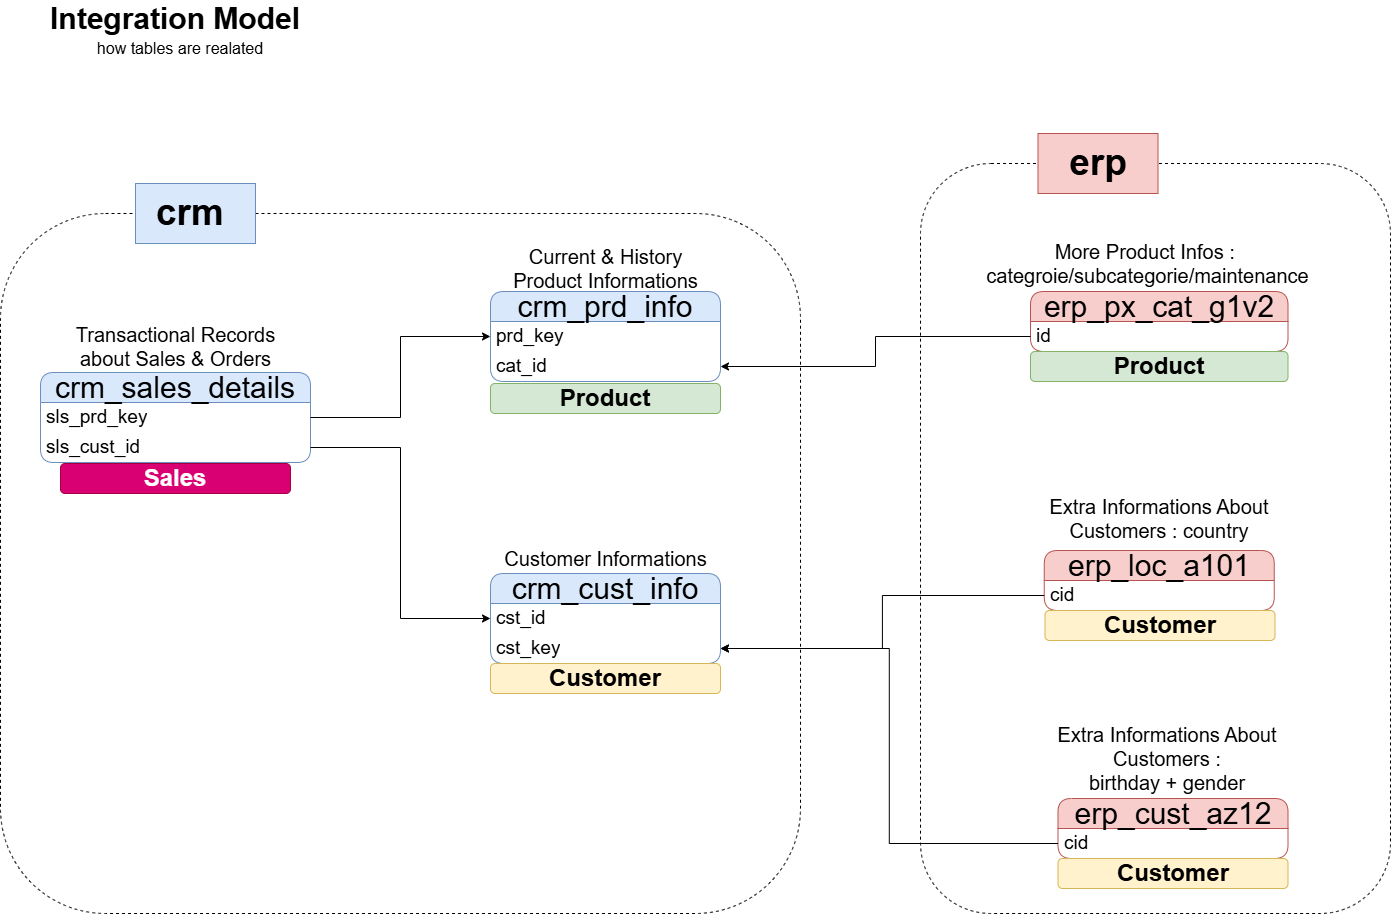

The diagram above was exported from draw.io. Its source (the exported page's mxGraphModel, read from the mxfile embedded in the PNG):
<mxGraphModel dx="1851" dy="1349" grid="1" gridSize="10" guides="1" tooltips="1" connect="1" arrows="1" fold="1" page="0" pageScale="1" pageWidth="850" pageHeight="1100" math="0" shadow="0">
  <root>
    <mxCell id="0" />
    <mxCell id="1" parent="0" />
    <mxCell id="mva74ItUVT94K2Kc421e-2" parent="1" style="text;html=1;whiteSpace=wrap;strokeColor=none;fillColor=none;align=center;verticalAlign=middle;rounded=0;fontStyle=1;fontSize=30;" value="Integration Model" vertex="1">
      <mxGeometry height="30" width="270" x="-100" y="-140" as="geometry" />
    </mxCell>
    <mxCell id="mva74ItUVT94K2Kc421e-3" parent="1" style="text;html=1;whiteSpace=wrap;strokeColor=none;fillColor=none;align=center;verticalAlign=middle;rounded=0;fontSize=16;" value="how tables are realated" vertex="1">
      <mxGeometry height="30" width="240" x="-80" y="-110" as="geometry" />
    </mxCell>
    <mxCell id="mva74ItUVT94K2Kc421e-4" parent="1" style="swimlane;fontStyle=0;childLayout=stackLayout;horizontal=1;startSize=30;horizontalStack=0;resizeParent=1;resizeParentMax=0;resizeLast=0;collapsible=1;marginBottom=0;whiteSpace=wrap;html=1;labelBorderColor=none;rounded=1;roundedPerimeter=1;fontSize=30;fillColor=#dae8fc;strokeColor=#6c8ebf;" value="crm_cust_info" vertex="1">
      <mxGeometry height="90" width="230" x="350" y="430" as="geometry" />
    </mxCell>
    <mxCell id="mva74ItUVT94K2Kc421e-5" parent="mva74ItUVT94K2Kc421e-4" style="text;strokeColor=none;fillColor=none;align=left;verticalAlign=middle;spacingLeft=4;spacingRight=4;overflow=hidden;points=[[0,0.5],[1,0.5]];portConstraint=eastwest;rotatable=0;whiteSpace=wrap;html=1;rounded=1;roundedPerimeter=1;labelBorderColor=none;fontSize=19;" value="cst_id" vertex="1">
      <mxGeometry height="30" width="230" y="30" as="geometry" />
    </mxCell>
    <mxCell id="mva74ItUVT94K2Kc421e-30" parent="mva74ItUVT94K2Kc421e-4" style="text;strokeColor=none;fillColor=none;align=left;verticalAlign=middle;spacingLeft=4;spacingRight=4;overflow=hidden;points=[[0,0.5],[1,0.5]];portConstraint=eastwest;rotatable=0;whiteSpace=wrap;html=1;rounded=1;roundedPerimeter=1;labelBorderColor=none;fontSize=19;" value="cst_key" vertex="1">
      <mxGeometry height="30" width="230" y="60" as="geometry" />
    </mxCell>
    <mxCell id="mva74ItUVT94K2Kc421e-8" parent="1" style="text;html=1;whiteSpace=wrap;strokeColor=none;fillColor=none;align=center;verticalAlign=middle;rounded=0;fontSize=20;" value="Customer Informations" vertex="1">
      <mxGeometry height="30" width="215" x="357.5" y="400" as="geometry" />
    </mxCell>
    <mxCell id="mva74ItUVT94K2Kc421e-9" parent="1" style="swimlane;fontStyle=0;childLayout=stackLayout;horizontal=1;startSize=30;horizontalStack=0;resizeParent=1;resizeParentMax=0;resizeLast=0;collapsible=1;marginBottom=0;whiteSpace=wrap;html=1;labelBorderColor=none;rounded=1;roundedPerimeter=1;fontSize=30;fillColor=#dae8fc;strokeColor=#6c8ebf;" value="crm_prd_info" vertex="1">
      <mxGeometry height="90" width="230" x="350" y="148" as="geometry" />
    </mxCell>
    <mxCell id="mva74ItUVT94K2Kc421e-10" parent="mva74ItUVT94K2Kc421e-9" style="text;strokeColor=none;fillColor=none;align=left;verticalAlign=middle;spacingLeft=4;spacingRight=4;overflow=hidden;points=[[0,0.5],[1,0.5]];portConstraint=eastwest;rotatable=0;whiteSpace=wrap;html=1;rounded=1;roundedPerimeter=1;labelBorderColor=none;fontSize=19;" value="prd_key" vertex="1">
      <mxGeometry height="30" width="230" y="30" as="geometry" />
    </mxCell>
    <mxCell id="q0t_egAx0cBv8Fww91-J-1" parent="mva74ItUVT94K2Kc421e-9" style="text;strokeColor=none;fillColor=none;align=left;verticalAlign=middle;spacingLeft=4;spacingRight=4;overflow=hidden;points=[[0,0.5],[1,0.5]];portConstraint=eastwest;rotatable=0;whiteSpace=wrap;html=1;rounded=1;roundedPerimeter=1;labelBorderColor=none;fontSize=19;" value="cat_id" vertex="1">
      <mxGeometry height="30" width="230" y="60" as="geometry" />
    </mxCell>
    <mxCell id="mva74ItUVT94K2Kc421e-11" parent="1" style="text;html=1;whiteSpace=wrap;strokeColor=none;fillColor=none;align=center;verticalAlign=middle;rounded=0;fontSize=20;" value="Current &amp;amp; History Product Informations" vertex="1">
      <mxGeometry height="30" width="215" x="357.5" y="110" as="geometry" />
    </mxCell>
    <mxCell id="mva74ItUVT94K2Kc421e-12" parent="1" style="swimlane;fontStyle=0;childLayout=stackLayout;horizontal=1;startSize=30;horizontalStack=0;resizeParent=1;resizeParentMax=0;resizeLast=0;collapsible=1;marginBottom=0;whiteSpace=wrap;html=1;labelBorderColor=none;rounded=1;roundedPerimeter=1;fontSize=30;fillColor=#dae8fc;strokeColor=#6c8ebf;" value="crm_sales_details" vertex="1">
      <mxGeometry height="90" width="270" x="-100" y="229" as="geometry" />
    </mxCell>
    <mxCell id="mva74ItUVT94K2Kc421e-13" parent="mva74ItUVT94K2Kc421e-12" style="text;strokeColor=none;fillColor=none;align=left;verticalAlign=middle;spacingLeft=4;spacingRight=4;overflow=hidden;points=[[0,0.5],[1,0.5]];portConstraint=eastwest;rotatable=0;whiteSpace=wrap;html=1;rounded=1;roundedPerimeter=1;labelBorderColor=none;fontSize=19;" value="sls_prd_key" vertex="1">
      <mxGeometry height="30" width="270" y="30" as="geometry" />
    </mxCell>
    <mxCell id="mva74ItUVT94K2Kc421e-15" parent="mva74ItUVT94K2Kc421e-12" style="text;strokeColor=none;fillColor=none;align=left;verticalAlign=middle;spacingLeft=4;spacingRight=4;overflow=hidden;points=[[0,0.5],[1,0.5]];portConstraint=eastwest;rotatable=0;whiteSpace=wrap;html=1;rounded=1;roundedPerimeter=1;labelBorderColor=none;fontSize=19;" value="sls_cust_id" vertex="1">
      <mxGeometry height="30" width="270" y="60" as="geometry" />
    </mxCell>
    <mxCell id="mva74ItUVT94K2Kc421e-14" parent="1" style="text;html=1;whiteSpace=wrap;strokeColor=none;fillColor=none;align=center;verticalAlign=middle;rounded=0;fontSize=20;" value="Transactional Records about Sales &amp;amp; Orders" vertex="1">
      <mxGeometry height="30" width="215" x="-72.5" y="188" as="geometry" />
    </mxCell>
    <mxCell id="mva74ItUVT94K2Kc421e-16" edge="1" parent="1" source="mva74ItUVT94K2Kc421e-13" style="edgeStyle=orthogonalEdgeStyle;rounded=0;orthogonalLoop=1;jettySize=auto;html=1;entryX=0;entryY=0.5;entryDx=0;entryDy=0;defaultLabelBackgroundColor=page;" target="mva74ItUVT94K2Kc421e-9">
      <mxGeometry relative="1" x="-0.0881" as="geometry" />
    </mxCell>
    <mxCell id="mva74ItUVT94K2Kc421e-18" parent="1" style="swimlane;fontStyle=0;childLayout=stackLayout;horizontal=1;startSize=30;horizontalStack=0;resizeParent=1;resizeParentMax=0;resizeLast=0;collapsible=1;marginBottom=0;whiteSpace=wrap;html=1;labelBorderColor=none;rounded=1;roundedPerimeter=1;fontSize=30;fillColor=#f8cecc;strokeColor=#b85450;" value="erp_px_cat_g1v2" vertex="1">
      <mxGeometry height="60" width="257.5" x="890" y="148" as="geometry" />
    </mxCell>
    <mxCell id="mva74ItUVT94K2Kc421e-19" parent="mva74ItUVT94K2Kc421e-18" style="text;strokeColor=none;fillColor=none;align=left;verticalAlign=middle;spacingLeft=4;spacingRight=4;overflow=hidden;points=[[0,0.5],[1,0.5]];portConstraint=eastwest;rotatable=0;whiteSpace=wrap;html=1;rounded=1;roundedPerimeter=1;labelBorderColor=none;fontSize=19;" value="id" vertex="1">
      <mxGeometry height="30" width="257.5" y="30" as="geometry" />
    </mxCell>
    <mxCell id="mva74ItUVT94K2Kc421e-20" parent="1" style="text;html=1;whiteSpace=wrap;strokeColor=none;fillColor=none;align=center;verticalAlign=middle;rounded=0;fontSize=20;" value="More Product Infos :&amp;nbsp;&lt;div&gt;categroie/subcategorie/maintenance&lt;/div&gt;" vertex="1">
      <mxGeometry height="30" width="215" x="899.5" y="105" as="geometry" />
    </mxCell>
    <mxCell id="mva74ItUVT94K2Kc421e-21" parent="1" style="swimlane;fontStyle=0;childLayout=stackLayout;horizontal=1;startSize=30;horizontalStack=0;resizeParent=1;resizeParentMax=0;resizeLast=0;collapsible=1;marginBottom=0;whiteSpace=wrap;html=1;labelBorderColor=none;rounded=1;roundedPerimeter=1;fontSize=30;fillColor=#f8cecc;strokeColor=#b85450;" value="erp_loc_a101" vertex="1">
      <mxGeometry height="60" width="230" x="903.75" y="407" as="geometry" />
    </mxCell>
    <mxCell id="mva74ItUVT94K2Kc421e-22" parent="mva74ItUVT94K2Kc421e-21" style="text;strokeColor=none;fillColor=none;align=left;verticalAlign=middle;spacingLeft=4;spacingRight=4;overflow=hidden;points=[[0,0.5],[1,0.5]];portConstraint=eastwest;rotatable=0;whiteSpace=wrap;html=1;rounded=1;roundedPerimeter=1;labelBorderColor=none;fontSize=19;" value="cid" vertex="1">
      <mxGeometry height="30" width="230" y="30" as="geometry" />
    </mxCell>
    <mxCell id="mva74ItUVT94K2Kc421e-24" parent="1" style="swimlane;fontStyle=0;childLayout=stackLayout;horizontal=1;startSize=30;horizontalStack=0;resizeParent=1;resizeParentMax=0;resizeLast=0;collapsible=1;marginBottom=0;whiteSpace=wrap;html=1;labelBorderColor=none;rounded=1;roundedPerimeter=1;fontSize=30;fillColor=#f8cecc;strokeColor=#b85450;" value="erp_cust_az12" vertex="1">
      <mxGeometry height="60" width="230" x="917.5" y="655" as="geometry" />
    </mxCell>
    <mxCell id="mva74ItUVT94K2Kc421e-25" parent="mva74ItUVT94K2Kc421e-24" style="text;strokeColor=none;fillColor=none;align=left;verticalAlign=middle;spacingLeft=4;spacingRight=4;overflow=hidden;points=[[0,0.5],[1,0.5]];portConstraint=eastwest;rotatable=0;whiteSpace=wrap;html=1;rounded=1;roundedPerimeter=1;labelBorderColor=none;fontSize=19;" value="cid" vertex="1">
      <mxGeometry height="30" width="230" y="30" as="geometry" />
    </mxCell>
    <mxCell id="mva74ItUVT94K2Kc421e-27" parent="1" style="text;html=1;whiteSpace=wrap;strokeColor=none;fillColor=none;align=center;verticalAlign=middle;rounded=0;fontSize=20;" value="Extra Informations About Customers :&lt;div&gt;birthday + gender&lt;/div&gt;" vertex="1">
      <mxGeometry height="30" width="257.5" x="897.5" y="600" as="geometry" />
    </mxCell>
    <mxCell id="mva74ItUVT94K2Kc421e-32" edge="1" parent="1" source="mva74ItUVT94K2Kc421e-25" style="edgeStyle=orthogonalEdgeStyle;rounded=0;orthogonalLoop=1;jettySize=auto;html=1;defaultLabelBackgroundColor=page;" target="mva74ItUVT94K2Kc421e-30">
      <mxGeometry relative="1" as="geometry" />
    </mxCell>
    <mxCell id="mva74ItUVT94K2Kc421e-33" parent="1" style="text;html=1;whiteSpace=wrap;strokeColor=none;fillColor=none;align=center;verticalAlign=middle;rounded=0;fontSize=20;" value="Extra Informations About Customers : country" vertex="1">
      <mxGeometry height="30" width="257.5" x="890" y="360" as="geometry" />
    </mxCell>
    <mxCell id="mva74ItUVT94K2Kc421e-34" edge="1" parent="1" source="mva74ItUVT94K2Kc421e-22" style="edgeStyle=orthogonalEdgeStyle;rounded=0;orthogonalLoop=1;jettySize=auto;html=1;entryX=1;entryY=0.5;entryDx=0;entryDy=0;defaultLabelBackgroundColor=page;" target="mva74ItUVT94K2Kc421e-30">
      <mxGeometry relative="1" as="geometry" />
    </mxCell>
    <mxCell id="mva74ItUVT94K2Kc421e-37" edge="1" parent="1" source="mva74ItUVT94K2Kc421e-19" style="edgeStyle=orthogonalEdgeStyle;rounded=0;orthogonalLoop=1;jettySize=auto;html=1;defaultLabelBackgroundColor=page;entryX=1;entryY=0.5;entryDx=0;entryDy=0;" target="q0t_egAx0cBv8Fww91-J-1">
      <mxGeometry relative="1" x="-0.0882" as="geometry" />
    </mxCell>
    <mxCell id="mva74ItUVT94K2Kc421e-38" parent="1" style="rounded=1;whiteSpace=wrap;html=1;fillColor=none;dashed=1;glass=0;roundedPerimeter=1;strokeColor=default;" value="" vertex="1">
      <mxGeometry height="700" width="800" x="-140" y="70" as="geometry" />
    </mxCell>
    <mxCell id="mva74ItUVT94K2Kc421e-39" parent="1" style="rounded=0;whiteSpace=wrap;html=1;fontSize=37;fontStyle=1;fillColor=#dae8fc;strokeColor=#6c8ebf;" value="crm&amp;nbsp;" vertex="1">
      <mxGeometry height="60" width="120" x="-5" y="40" as="geometry" />
    </mxCell>
    <mxCell id="mva74ItUVT94K2Kc421e-40" parent="1" style="rounded=1;whiteSpace=wrap;html=1;fillColor=none;dashed=1;glass=0;roundedPerimeter=1;" value="" vertex="1">
      <mxGeometry height="750" width="470" x="780" y="20" as="geometry" />
    </mxCell>
    <mxCell id="mva74ItUVT94K2Kc421e-41" parent="1" style="rounded=0;whiteSpace=wrap;html=1;fontSize=37;fontStyle=1;fillColor=#f8cecc;strokeColor=#b85450;" value="erp" vertex="1">
      <mxGeometry height="60" width="120" x="897.5" y="-10" as="geometry" />
    </mxCell>
    <mxCell id="YbQ7O7iDb6P50lqamZ4s-2" edge="1" parent="1" source="mva74ItUVT94K2Kc421e-15" style="edgeStyle=orthogonalEdgeStyle;rounded=0;orthogonalLoop=1;jettySize=auto;html=1;entryX=0;entryY=0.5;entryDx=0;entryDy=0;defaultLabelBackgroundColor=page;" target="mva74ItUVT94K2Kc421e-4">
      <mxGeometry relative="1" as="geometry" />
    </mxCell>
    <mxCell id="rG42XaivUfI4-TezQbsK-1" parent="1" style="rounded=1;whiteSpace=wrap;html=1;roundedPerimeter=1;fontSize=24;fontStyle=1;fillColor=#d5e8d4;strokeColor=#82b366;" value="Product" vertex="1">
      <mxGeometry height="30" width="230" x="350" y="240" as="geometry" />
    </mxCell>
    <mxCell id="rG42XaivUfI4-TezQbsK-2" parent="1" style="rounded=1;whiteSpace=wrap;html=1;roundedPerimeter=1;fontSize=24;fontStyle=1;fillColor=#d5e8d4;strokeColor=#82b366;" value="Product" vertex="1">
      <mxGeometry height="30" width="257.5" x="890" y="208" as="geometry" />
    </mxCell>
    <mxCell id="rG42XaivUfI4-TezQbsK-3" parent="1" style="rounded=1;whiteSpace=wrap;html=1;roundedPerimeter=1;fontSize=24;fontStyle=1;fillColor=#fff2cc;strokeColor=#d6b656;" value="Customer" vertex="1">
      <mxGeometry height="30" width="230" x="904.5" y="467" as="geometry" />
    </mxCell>
    <mxCell id="rG42XaivUfI4-TezQbsK-4" parent="1" style="rounded=1;whiteSpace=wrap;html=1;roundedPerimeter=1;fontSize=24;fontStyle=1;fillColor=#fff2cc;strokeColor=#d6b656;" value="Customer" vertex="1">
      <mxGeometry height="30" width="230" x="917.5" y="715" as="geometry" />
    </mxCell>
    <mxCell id="rG42XaivUfI4-TezQbsK-5" parent="1" style="rounded=1;whiteSpace=wrap;html=1;roundedPerimeter=1;fontSize=24;fontStyle=1;fillColor=#fff2cc;strokeColor=#d6b656;" value="Customer" vertex="1">
      <mxGeometry height="30" width="230" x="350" y="520" as="geometry" />
    </mxCell>
    <mxCell id="rG42XaivUfI4-TezQbsK-6" parent="1" style="rounded=1;whiteSpace=wrap;html=1;roundedPerimeter=1;fontSize=24;fontStyle=1;fillColor=#d80073;strokeColor=#A50040;fontColor=#ffffff;" value="Sales" vertex="1">
      <mxGeometry height="30" width="230" x="-80" y="320" as="geometry" />
    </mxCell>
  </root>
</mxGraphModel>